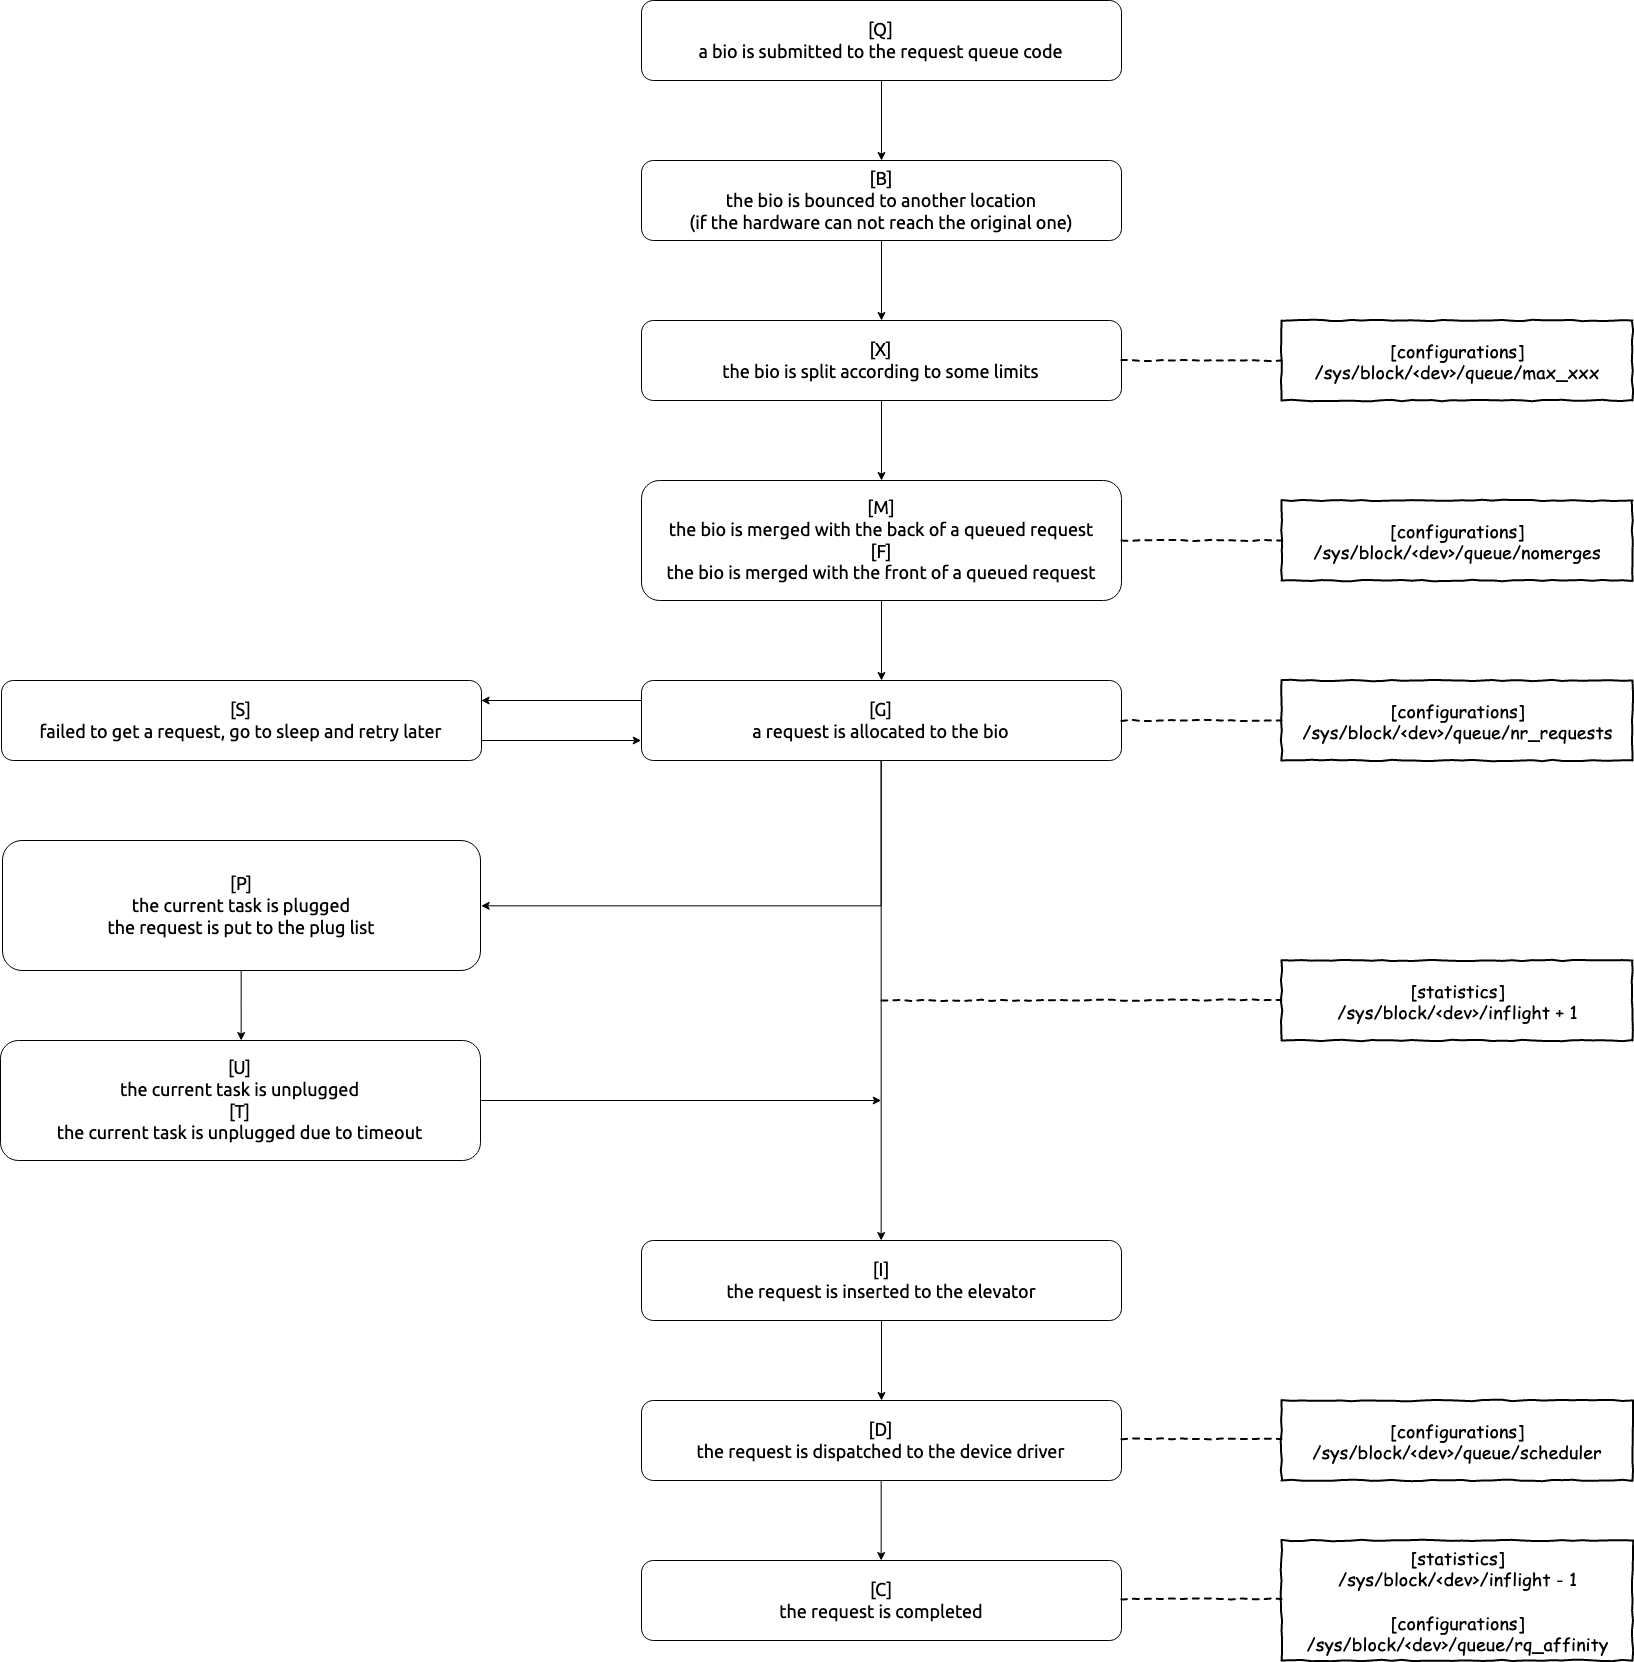

The diagram above was exported from draw.io. Its source (the exported page's mxGraphModel, read from the mxfile embedded in the PNG):
<mxGraphModel dx="2431" dy="1040" grid="1" gridSize="10" guides="1" tooltips="1" connect="1" arrows="1" fold="1" page="1" pageScale="1" pageWidth="850" pageHeight="1100" math="0" shadow="0">
  <root>
    <mxCell id="0" />
    <mxCell id="1" parent="0" />
    <mxCell id="kzu0j05f-yajiZJxkhH_-3" value="" style="edgeStyle=orthogonalEdgeStyle;rounded=0;orthogonalLoop=1;jettySize=auto;html=1;fontFamily=Ubuntu;fontSize=16;" edge="1" parent="1" source="kzu0j05f-yajiZJxkhH_-1" target="kzu0j05f-yajiZJxkhH_-2">
      <mxGeometry relative="1" as="geometry" />
    </mxCell>
    <mxCell id="kzu0j05f-yajiZJxkhH_-1" value="&lt;div style=&quot;font-size: 18px;&quot;&gt;[Q]&lt;/div&gt;&lt;div style=&quot;font-size: 18px;&quot;&gt;a bio is submitted to the request queue code&lt;/div&gt;" style="rounded=1;whiteSpace=wrap;html=1;fontFamily=Ubuntu;fontSize=18;" vertex="1" parent="1">
      <mxGeometry x="160" y="40" width="480" height="80" as="geometry" />
    </mxCell>
    <mxCell id="kzu0j05f-yajiZJxkhH_-5" value="" style="edgeStyle=orthogonalEdgeStyle;rounded=0;orthogonalLoop=1;jettySize=auto;html=1;fontFamily=Ubuntu;fontSize=18;" edge="1" parent="1" source="kzu0j05f-yajiZJxkhH_-2" target="kzu0j05f-yajiZJxkhH_-4">
      <mxGeometry relative="1" as="geometry" />
    </mxCell>
    <mxCell id="kzu0j05f-yajiZJxkhH_-2" value="&lt;div style=&quot;font-size: 18px;&quot;&gt;[B]&lt;/div&gt;&lt;div style=&quot;font-size: 18px;&quot;&gt;the bio is bounced to another location&lt;/div&gt;&lt;div style=&quot;font-size: 18px;&quot;&gt;(if the hardware can not reach the original one)&lt;br style=&quot;font-size: 18px;&quot;&gt;&lt;/div&gt;" style="rounded=1;whiteSpace=wrap;html=1;fontFamily=Ubuntu;fontSize=18;" vertex="1" parent="1">
      <mxGeometry x="160" y="200" width="480" height="80" as="geometry" />
    </mxCell>
    <mxCell id="kzu0j05f-yajiZJxkhH_-9" value="" style="edgeStyle=orthogonalEdgeStyle;rounded=0;orthogonalLoop=1;jettySize=auto;html=1;fontFamily=Ubuntu;fontSize=18;" edge="1" parent="1" source="kzu0j05f-yajiZJxkhH_-4" target="kzu0j05f-yajiZJxkhH_-8">
      <mxGeometry relative="1" as="geometry" />
    </mxCell>
    <mxCell id="kzu0j05f-yajiZJxkhH_-4" value="&lt;div style=&quot;font-size: 18px;&quot;&gt;[X]&lt;/div&gt;&lt;div style=&quot;font-size: 18px;&quot;&gt;the bio is split according to some limits&lt;br style=&quot;font-size: 18px;&quot;&gt;&lt;/div&gt;" style="rounded=1;whiteSpace=wrap;html=1;fontFamily=Ubuntu;fontSize=18;" vertex="1" parent="1">
      <mxGeometry x="160" y="360" width="480" height="80" as="geometry" />
    </mxCell>
    <mxCell id="kzu0j05f-yajiZJxkhH_-11" value="" style="edgeStyle=orthogonalEdgeStyle;rounded=0;orthogonalLoop=1;jettySize=auto;html=1;fontFamily=Ubuntu;fontSize=18;" edge="1" parent="1" source="kzu0j05f-yajiZJxkhH_-8" target="kzu0j05f-yajiZJxkhH_-10">
      <mxGeometry relative="1" as="geometry" />
    </mxCell>
    <mxCell id="kzu0j05f-yajiZJxkhH_-8" value="&lt;div style=&quot;font-size: 18px;&quot;&gt;[M]&lt;/div&gt;&lt;div style=&quot;font-size: 18px;&quot;&gt;the bio is merged with the back of a queued request&lt;/div&gt;&lt;div style=&quot;font-size: 18px;&quot;&gt;[F]&lt;/div&gt;&lt;div style=&quot;font-size: 18px;&quot;&gt;the bio is merged with the front of a queued request&lt;br style=&quot;font-size: 18px;&quot;&gt;&lt;/div&gt;" style="rounded=1;whiteSpace=wrap;html=1;fontFamily=Ubuntu;fontSize=18;" vertex="1" parent="1">
      <mxGeometry x="160" y="520" width="480" height="120" as="geometry" />
    </mxCell>
    <mxCell id="kzu0j05f-yajiZJxkhH_-43" style="edgeStyle=orthogonalEdgeStyle;rounded=0;orthogonalLoop=1;jettySize=auto;html=1;exitX=0;exitY=0.25;exitDx=0;exitDy=0;entryX=1;entryY=0.25;entryDx=0;entryDy=0;endArrow=classic;endFill=1;fontFamily=Ubuntu;fontSize=16;" edge="1" parent="1" source="kzu0j05f-yajiZJxkhH_-10" target="kzu0j05f-yajiZJxkhH_-26">
      <mxGeometry relative="1" as="geometry" />
    </mxCell>
    <mxCell id="kzu0j05f-yajiZJxkhH_-45" style="edgeStyle=orthogonalEdgeStyle;rounded=0;orthogonalLoop=1;jettySize=auto;html=1;exitX=0.5;exitY=1;exitDx=0;exitDy=0;entryX=1;entryY=0.5;entryDx=0;entryDy=0;endArrow=classic;endFill=1;fontFamily=Ubuntu;fontSize=16;" edge="1" parent="1" source="kzu0j05f-yajiZJxkhH_-10" target="kzu0j05f-yajiZJxkhH_-16">
      <mxGeometry relative="1" as="geometry" />
    </mxCell>
    <mxCell id="kzu0j05f-yajiZJxkhH_-46" style="edgeStyle=orthogonalEdgeStyle;rounded=0;orthogonalLoop=1;jettySize=auto;html=1;exitX=0.5;exitY=1;exitDx=0;exitDy=0;entryX=0.5;entryY=0;entryDx=0;entryDy=0;endArrow=classic;endFill=1;fontFamily=Ubuntu;fontSize=16;" edge="1" parent="1" source="kzu0j05f-yajiZJxkhH_-10" target="kzu0j05f-yajiZJxkhH_-12">
      <mxGeometry relative="1" as="geometry" />
    </mxCell>
    <mxCell id="kzu0j05f-yajiZJxkhH_-10" value="&lt;div style=&quot;font-size: 18px;&quot;&gt;[G]&lt;/div&gt;&lt;div style=&quot;font-size: 18px;&quot;&gt;a request is allocated to the bio&lt;br style=&quot;font-size: 18px;&quot;&gt;&lt;/div&gt;" style="rounded=1;whiteSpace=wrap;html=1;fontFamily=Ubuntu;fontSize=18;" vertex="1" parent="1">
      <mxGeometry x="160" y="720" width="480" height="80" as="geometry" />
    </mxCell>
    <mxCell id="kzu0j05f-yajiZJxkhH_-44" style="edgeStyle=orthogonalEdgeStyle;rounded=0;orthogonalLoop=1;jettySize=auto;html=1;exitX=1;exitY=0.75;exitDx=0;exitDy=0;entryX=0;entryY=0.75;entryDx=0;entryDy=0;endArrow=classic;endFill=1;fontFamily=Ubuntu;fontSize=16;" edge="1" parent="1" source="kzu0j05f-yajiZJxkhH_-26" target="kzu0j05f-yajiZJxkhH_-10">
      <mxGeometry relative="1" as="geometry" />
    </mxCell>
    <mxCell id="kzu0j05f-yajiZJxkhH_-26" value="&lt;div style=&quot;font-size: 18px;&quot;&gt;[S]&lt;/div&gt;&lt;div style=&quot;font-size: 18px;&quot;&gt;failed to get a request, go to sleep and retry later&lt;br style=&quot;font-size: 18px;&quot;&gt;&lt;/div&gt;" style="rounded=1;whiteSpace=wrap;html=1;fontFamily=Ubuntu;fontSize=18;" vertex="1" parent="1">
      <mxGeometry x="-480" y="720" width="480" height="80" as="geometry" />
    </mxCell>
    <mxCell id="kzu0j05f-yajiZJxkhH_-19" value="" style="edgeStyle=orthogonalEdgeStyle;rounded=0;orthogonalLoop=1;jettySize=auto;html=1;fontFamily=Ubuntu;fontSize=18;" edge="1" parent="1" source="kzu0j05f-yajiZJxkhH_-16" target="kzu0j05f-yajiZJxkhH_-18">
      <mxGeometry relative="1" as="geometry" />
    </mxCell>
    <mxCell id="kzu0j05f-yajiZJxkhH_-16" value="&lt;div style=&quot;font-size: 18px&quot;&gt;[P]&lt;/div&gt;&lt;div style=&quot;font-size: 18px&quot;&gt;the current task is plugged&lt;/div&gt;&lt;div style=&quot;font-size: 18px&quot;&gt;the request is put to the plug list&lt;br style=&quot;font-size: 18px&quot;&gt;&lt;/div&gt;" style="rounded=1;whiteSpace=wrap;html=1;fontFamily=Ubuntu;fontSize=18;" vertex="1" parent="1">
      <mxGeometry x="-479" y="880" width="478" height="130" as="geometry" />
    </mxCell>
    <mxCell id="kzu0j05f-yajiZJxkhH_-49" style="edgeStyle=orthogonalEdgeStyle;rounded=0;orthogonalLoop=1;jettySize=auto;html=1;exitX=1;exitY=0.5;exitDx=0;exitDy=0;endArrow=classic;endFill=1;fontFamily=Ubuntu;fontSize=16;" edge="1" parent="1" source="kzu0j05f-yajiZJxkhH_-18">
      <mxGeometry relative="1" as="geometry">
        <mxPoint x="400" y="1140" as="targetPoint" />
        <Array as="points">
          <mxPoint x="400" y="1140" />
        </Array>
      </mxGeometry>
    </mxCell>
    <mxCell id="kzu0j05f-yajiZJxkhH_-18" value="&lt;div style=&quot;font-size: 18px;&quot;&gt;[U]&lt;/div&gt;&lt;div style=&quot;font-size: 18px;&quot;&gt;the current task is unplugged&lt;br style=&quot;font-size: 18px;&quot;&gt;&lt;/div&gt;&lt;div style=&quot;font-size: 18px;&quot;&gt;[T]&lt;br style=&quot;font-size: 18px;&quot;&gt;&lt;/div&gt;&lt;div style=&quot;font-size: 18px;&quot;&gt;the current task is unplugged due to timeout&lt;br style=&quot;font-size: 18px;&quot;&gt;&lt;/div&gt;" style="rounded=1;whiteSpace=wrap;html=1;fontFamily=Ubuntu;fontSize=18;" vertex="1" parent="1">
      <mxGeometry x="-481" y="1080" width="480" height="120" as="geometry" />
    </mxCell>
    <mxCell id="kzu0j05f-yajiZJxkhH_-15" value="" style="edgeStyle=orthogonalEdgeStyle;rounded=0;orthogonalLoop=1;jettySize=auto;html=1;fontFamily=Ubuntu;fontSize=18;" edge="1" parent="1" source="kzu0j05f-yajiZJxkhH_-12" target="kzu0j05f-yajiZJxkhH_-14">
      <mxGeometry relative="1" as="geometry" />
    </mxCell>
    <mxCell id="kzu0j05f-yajiZJxkhH_-12" value="&lt;div style=&quot;font-size: 18px;&quot;&gt;[I]&lt;/div&gt;&lt;div style=&quot;font-size: 18px;&quot;&gt;the request is inserted to the elevator&lt;br style=&quot;font-size: 18px;&quot;&gt;&lt;/div&gt;" style="rounded=1;whiteSpace=wrap;html=1;fontFamily=Ubuntu;fontSize=18;" vertex="1" parent="1">
      <mxGeometry x="160" y="1280" width="480" height="80" as="geometry" />
    </mxCell>
    <mxCell id="kzu0j05f-yajiZJxkhH_-55" style="edgeStyle=orthogonalEdgeStyle;rounded=0;orthogonalLoop=1;jettySize=auto;html=1;exitX=0.5;exitY=1;exitDx=0;exitDy=0;entryX=0.5;entryY=0;entryDx=0;entryDy=0;endArrow=classic;endFill=1;fontFamily=Ubuntu;fontSize=18;" edge="1" parent="1" source="kzu0j05f-yajiZJxkhH_-14" target="kzu0j05f-yajiZJxkhH_-54">
      <mxGeometry relative="1" as="geometry" />
    </mxCell>
    <mxCell id="kzu0j05f-yajiZJxkhH_-14" value="&lt;div style=&quot;font-size: 18px;&quot;&gt;[D]&lt;/div&gt;&lt;div style=&quot;font-size: 18px;&quot;&gt;the request is dispatched to the device driver&lt;br style=&quot;font-size: 18px;&quot;&gt;&lt;/div&gt;" style="rounded=1;whiteSpace=wrap;html=1;fontFamily=Ubuntu;fontSize=18;" vertex="1" parent="1">
      <mxGeometry x="160" y="1440" width="480" height="80" as="geometry" />
    </mxCell>
    <mxCell id="kzu0j05f-yajiZJxkhH_-32" value="[configurations]&lt;br style=&quot;font-size: 18px;&quot;&gt;&lt;div style=&quot;font-size: 18px;&quot;&gt;/sys/block/&amp;lt;dev&amp;gt;/queue/max_xxx&lt;br style=&quot;font-size: 18px;&quot;&gt;&lt;/div&gt;" style="html=1;whiteSpace=wrap;comic=1;strokeWidth=2;fontFamily=Comic Sans MS;fontStyle=0;fontSize=18;" vertex="1" parent="1">
      <mxGeometry x="800" y="360" width="351" height="80" as="geometry" />
    </mxCell>
    <mxCell id="kzu0j05f-yajiZJxkhH_-33" value="&lt;div style=&quot;font-size: 18px;&quot;&gt;[configurations]&lt;/div&gt;&lt;div style=&quot;font-size: 18px;&quot;&gt;/sys/block/&amp;lt;dev&amp;gt;/queue/nomerges&lt;br style=&quot;font-size: 18px;&quot;&gt;&lt;/div&gt;" style="html=1;whiteSpace=wrap;comic=1;strokeWidth=2;fontFamily=Comic Sans MS;fontStyle=0;fontSize=18;" vertex="1" parent="1">
      <mxGeometry x="800" y="540" width="351" height="80" as="geometry" />
    </mxCell>
    <mxCell id="kzu0j05f-yajiZJxkhH_-38" value="" style="rounded=0;comic=1;strokeWidth=2;endArrow=none;html=1;fontFamily=Comic Sans MS;fontStyle=1;entryX=0;entryY=0.5;entryDx=0;entryDy=0;exitX=1;exitY=0.5;exitDx=0;exitDy=0;dashed=1;endFill=0;" edge="1" parent="1" source="kzu0j05f-yajiZJxkhH_-4" target="kzu0j05f-yajiZJxkhH_-32">
      <mxGeometry width="50" height="50" relative="1" as="geometry">
        <mxPoint x="-130" y="1250" as="sourcePoint" />
        <mxPoint x="-80" y="1200" as="targetPoint" />
        <Array as="points" />
      </mxGeometry>
    </mxCell>
    <mxCell id="kzu0j05f-yajiZJxkhH_-39" value="" style="rounded=0;comic=1;strokeWidth=2;endArrow=none;html=1;fontFamily=Comic Sans MS;fontStyle=1;entryX=0;entryY=0.5;entryDx=0;entryDy=0;dashed=1;endFill=0;exitX=1;exitY=0.5;exitDx=0;exitDy=0;" edge="1" parent="1" source="kzu0j05f-yajiZJxkhH_-8" target="kzu0j05f-yajiZJxkhH_-33">
      <mxGeometry width="50" height="50" relative="1" as="geometry">
        <mxPoint x="690" y="580" as="sourcePoint" />
        <mxPoint x="840" y="580" as="targetPoint" />
        <Array as="points" />
      </mxGeometry>
    </mxCell>
    <mxCell id="kzu0j05f-yajiZJxkhH_-50" value="[configurations]&lt;div style=&quot;font-size: 18px;&quot;&gt;/sys/block/&amp;lt;dev&amp;gt;/queue/nr_requests&lt;/div&gt;" style="html=1;whiteSpace=wrap;comic=1;strokeWidth=2;fontFamily=Comic Sans MS;fontStyle=0;fontSize=18;" vertex="1" parent="1">
      <mxGeometry x="800" y="720" width="351" height="80" as="geometry" />
    </mxCell>
    <mxCell id="kzu0j05f-yajiZJxkhH_-51" value="" style="rounded=0;comic=1;strokeWidth=2;endArrow=none;html=1;fontFamily=Comic Sans MS;fontStyle=1;dashed=1;endFill=0;entryX=0;entryY=0.5;entryDx=0;entryDy=0;exitX=1;exitY=0.5;exitDx=0;exitDy=0;" edge="1" parent="1" source="kzu0j05f-yajiZJxkhH_-10" target="kzu0j05f-yajiZJxkhH_-50">
      <mxGeometry width="50" height="50" relative="1" as="geometry">
        <mxPoint x="660" y="760" as="sourcePoint" />
        <mxPoint x="760" y="759" as="targetPoint" />
        <Array as="points" />
      </mxGeometry>
    </mxCell>
    <mxCell id="kzu0j05f-yajiZJxkhH_-52" value="[configurations]&lt;div style=&quot;font-size: 18px;&quot;&gt;/sys/block/&amp;lt;dev&amp;gt;/queue/scheduler&lt;/div&gt;" style="html=1;whiteSpace=wrap;comic=1;strokeWidth=2;fontFamily=Comic Sans MS;fontStyle=0;fontSize=18;" vertex="1" parent="1">
      <mxGeometry x="800" y="1440" width="351" height="80" as="geometry" />
    </mxCell>
    <mxCell id="kzu0j05f-yajiZJxkhH_-53" value="" style="rounded=0;comic=1;strokeWidth=2;endArrow=none;html=1;fontFamily=Comic Sans MS;fontStyle=1;dashed=1;endFill=0;entryX=0;entryY=0.5;entryDx=0;entryDy=0;exitX=1;exitY=0.5;exitDx=0;exitDy=0;" edge="1" parent="1">
      <mxGeometry width="50" height="50" relative="1" as="geometry">
        <mxPoint x="640" y="1478.5" as="sourcePoint" />
        <mxPoint x="800" y="1478.5" as="targetPoint" />
        <Array as="points" />
      </mxGeometry>
    </mxCell>
    <mxCell id="kzu0j05f-yajiZJxkhH_-54" value="&lt;div style=&quot;font-size: 18px;&quot;&gt;[C]&lt;/div&gt;&lt;div style=&quot;font-size: 18px;&quot;&gt;the request is completed&lt;br style=&quot;font-size: 18px;&quot;&gt;&lt;/div&gt;" style="rounded=1;whiteSpace=wrap;html=1;fontFamily=Ubuntu;fontSize=18;" vertex="1" parent="1">
      <mxGeometry x="160" y="1600" width="480" height="80" as="geometry" />
    </mxCell>
    <mxCell id="kzu0j05f-yajiZJxkhH_-56" value="[statistics]&lt;br style=&quot;font-size: 18px;&quot;&gt;&lt;div style=&quot;font-size: 18px;&quot;&gt;/sys/block/&amp;lt;dev&amp;gt;/inflight + 1&lt;/div&gt;" style="html=1;whiteSpace=wrap;comic=1;strokeWidth=2;fontFamily=Comic Sans MS;fontStyle=0;fontSize=18;" vertex="1" parent="1">
      <mxGeometry x="800" y="1000" width="351" height="80" as="geometry" />
    </mxCell>
    <mxCell id="kzu0j05f-yajiZJxkhH_-57" value="&lt;div style=&quot;font-size: 18px&quot;&gt;[statistics]&lt;/div&gt;&lt;div style=&quot;font-size: 18px&quot;&gt;/sys/block/&amp;lt;dev&amp;gt;/inflight - 1&lt;/div&gt;&lt;div style=&quot;font-size: 18px&quot;&gt;&lt;br&gt;&lt;/div&gt;&lt;div style=&quot;font-size: 18px&quot;&gt;[configurations]&lt;/div&gt;&lt;div style=&quot;font-size: 18px&quot;&gt;/sys/block/&amp;lt;dev&amp;gt;/queue/rq_affinity&lt;br style=&quot;font-size: 18px&quot;&gt;&lt;/div&gt;" style="html=1;whiteSpace=wrap;comic=1;strokeWidth=2;fontFamily=Comic Sans MS;fontStyle=0;fontSize=18;" vertex="1" parent="1">
      <mxGeometry x="800" y="1580" width="351" height="120" as="geometry" />
    </mxCell>
    <mxCell id="kzu0j05f-yajiZJxkhH_-58" value="" style="rounded=0;comic=1;strokeWidth=2;endArrow=none;html=1;fontFamily=Comic Sans MS;fontStyle=1;dashed=1;endFill=0;entryX=0;entryY=0.5;entryDx=0;entryDy=0;exitX=1;exitY=0.5;exitDx=0;exitDy=0;" edge="1" parent="1">
      <mxGeometry width="50" height="50" relative="1" as="geometry">
        <mxPoint x="640" y="1638.5" as="sourcePoint" />
        <mxPoint x="800" y="1638.5" as="targetPoint" />
        <Array as="points" />
      </mxGeometry>
    </mxCell>
    <mxCell id="kzu0j05f-yajiZJxkhH_-59" value="" style="rounded=0;comic=1;strokeWidth=2;endArrow=none;html=1;fontFamily=Comic Sans MS;fontStyle=1;dashed=1;endFill=0;entryX=0;entryY=0.5;entryDx=0;entryDy=0;" edge="1" parent="1">
      <mxGeometry width="50" height="50" relative="1" as="geometry">
        <mxPoint x="400" y="1040" as="sourcePoint" />
        <mxPoint x="800" y="1039.5" as="targetPoint" />
        <Array as="points" />
      </mxGeometry>
    </mxCell>
  </root>
</mxGraphModel>